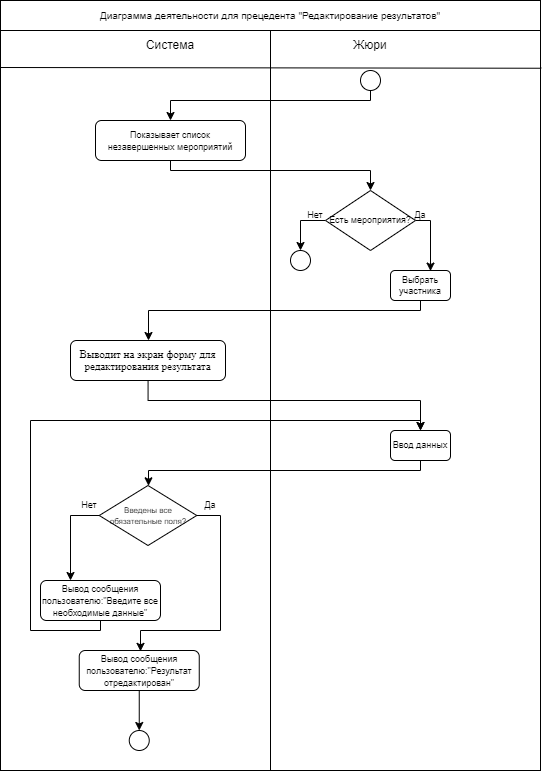

The diagram above was exported from draw.io. Its source (the exported page's mxGraphModel, read from the mxfile embedded in the PNG):
<mxGraphModel dx="1780" dy="823" grid="1" gridSize="10" guides="1" tooltips="1" connect="1" arrows="1" fold="1" page="1" pageScale="1" pageWidth="827" pageHeight="1169" math="0" shadow="0">
  <root>
    <mxCell id="0" />
    <mxCell id="1" parent="0" />
    <mxCell id="dR3WVg-IcQ6stR1Zx3r8-1" value="" style="whiteSpace=wrap;html=1;aspect=fixed;" vertex="1" parent="1">
      <mxGeometry x="220" y="130" width="400" height="400" as="geometry" />
    </mxCell>
    <mxCell id="dR3WVg-IcQ6stR1Zx3r8-2" value="" style="endArrow=none;html=1;rounded=0;exitX=1;exitY=0.065;exitDx=0;exitDy=0;exitPerimeter=0;entryX=-0.003;entryY=0.064;entryDx=0;entryDy=0;entryPerimeter=0;" edge="1" parent="1" source="dR3WVg-IcQ6stR1Zx3r8-1" target="dR3WVg-IcQ6stR1Zx3r8-1">
      <mxGeometry width="50" height="50" relative="1" as="geometry">
        <mxPoint x="390" y="320" as="sourcePoint" />
        <mxPoint x="220" y="183" as="targetPoint" />
      </mxGeometry>
    </mxCell>
    <mxCell id="dR3WVg-IcQ6stR1Zx3r8-3" value="" style="endArrow=none;html=1;rounded=0;entryX=0.5;entryY=0;entryDx=0;entryDy=0;exitX=0.5;exitY=1;exitDx=0;exitDy=0;" edge="1" parent="1" source="dR3WVg-IcQ6stR1Zx3r8-1" target="dR3WVg-IcQ6stR1Zx3r8-1">
      <mxGeometry width="50" height="50" relative="1" as="geometry">
        <mxPoint x="410" y="350" as="sourcePoint" />
        <mxPoint x="460" y="300" as="targetPoint" />
      </mxGeometry>
    </mxCell>
    <mxCell id="dR3WVg-IcQ6stR1Zx3r8-4" value="Система" style="text;html=1;strokeColor=none;fillColor=none;align=center;verticalAlign=middle;whiteSpace=wrap;rounded=0;" vertex="1" parent="1">
      <mxGeometry x="290" y="130" width="60" height="30" as="geometry" />
    </mxCell>
    <mxCell id="dR3WVg-IcQ6stR1Zx3r8-5" value="Жюри" style="text;html=1;strokeColor=none;fillColor=none;align=center;verticalAlign=middle;whiteSpace=wrap;rounded=0;" vertex="1" parent="1">
      <mxGeometry x="490" y="130" width="60" height="30" as="geometry" />
    </mxCell>
    <mxCell id="dR3WVg-IcQ6stR1Zx3r8-6" value="&lt;font style=&quot;font-size: 10px;&quot;&gt;Диаграмма деятельности для прецедента &quot;Редактирование результатов&quot;&lt;/font&gt;" style="rounded=0;whiteSpace=wrap;html=1;" vertex="1" parent="1">
      <mxGeometry x="220" y="100" width="400" height="30" as="geometry" />
    </mxCell>
    <mxCell id="dR3WVg-IcQ6stR1Zx3r8-7" value="" style="rounded=0;whiteSpace=wrap;html=1;" vertex="1" parent="1">
      <mxGeometry x="420" y="130" width="270" height="740" as="geometry" />
    </mxCell>
    <mxCell id="dR3WVg-IcQ6stR1Zx3r8-8" value="" style="rounded=0;whiteSpace=wrap;html=1;" vertex="1" parent="1">
      <mxGeometry x="150" y="130" width="270" height="740" as="geometry" />
    </mxCell>
    <mxCell id="dR3WVg-IcQ6stR1Zx3r8-9" value="" style="endArrow=none;html=1;rounded=0;exitX=1.003;exitY=0.051;exitDx=0;exitDy=0;exitPerimeter=0;entryX=0.001;entryY=0.05;entryDx=0;entryDy=0;entryPerimeter=0;" edge="1" parent="1" source="dR3WVg-IcQ6stR1Zx3r8-7" target="dR3WVg-IcQ6stR1Zx3r8-8">
      <mxGeometry width="50" height="50" relative="1" as="geometry">
        <mxPoint x="620" y="156" as="sourcePoint" />
        <mxPoint x="218.79999999999995" y="155.60000000000002" as="targetPoint" />
      </mxGeometry>
    </mxCell>
    <mxCell id="dR3WVg-IcQ6stR1Zx3r8-10" value="" style="endArrow=none;html=1;rounded=0;entryX=0.5;entryY=0;entryDx=0;entryDy=0;exitX=0.5;exitY=1;exitDx=0;exitDy=0;" edge="1" parent="1">
      <mxGeometry width="50" height="50" relative="1" as="geometry">
        <mxPoint x="420" y="530" as="sourcePoint" />
        <mxPoint x="420" y="130" as="targetPoint" />
      </mxGeometry>
    </mxCell>
    <mxCell id="dR3WVg-IcQ6stR1Zx3r8-11" value="Система" style="text;html=1;strokeColor=none;fillColor=none;align=center;verticalAlign=middle;whiteSpace=wrap;rounded=0;" vertex="1" parent="1">
      <mxGeometry x="290" y="130" width="60" height="30" as="geometry" />
    </mxCell>
    <mxCell id="dR3WVg-IcQ6stR1Zx3r8-12" value="Жюри" style="text;html=1;strokeColor=none;fillColor=none;align=center;verticalAlign=middle;whiteSpace=wrap;rounded=0;" vertex="1" parent="1">
      <mxGeometry x="490" y="130" width="60" height="30" as="geometry" />
    </mxCell>
    <mxCell id="dR3WVg-IcQ6stR1Zx3r8-13" value="&lt;font style=&quot;font-size: 10px;&quot;&gt;Диаграмма деятельности для прецедента &quot;Редактирование результатов&quot;&lt;/font&gt;" style="rounded=0;whiteSpace=wrap;html=1;" vertex="1" parent="1">
      <mxGeometry x="150" y="100" width="540" height="30" as="geometry" />
    </mxCell>
    <mxCell id="dR3WVg-IcQ6stR1Zx3r8-14" style="edgeStyle=orthogonalEdgeStyle;rounded=0;orthogonalLoop=1;jettySize=auto;html=1;entryX=0.5;entryY=0;entryDx=0;entryDy=0;" edge="1" parent="1" source="dR3WVg-IcQ6stR1Zx3r8-15" target="dR3WVg-IcQ6stR1Zx3r8-20">
      <mxGeometry relative="1" as="geometry">
        <Array as="points">
          <mxPoint x="320" y="270" />
          <mxPoint x="520" y="270" />
        </Array>
      </mxGeometry>
    </mxCell>
    <mxCell id="dR3WVg-IcQ6stR1Zx3r8-15" value="&lt;font style=&quot;font-size: 9px;&quot;&gt;Показывает список незавершенных мероприятий&lt;/font&gt;" style="rounded=1;whiteSpace=wrap;html=1;fontSize=10;" vertex="1" parent="1">
      <mxGeometry x="245" y="220" width="150" height="40" as="geometry" />
    </mxCell>
    <mxCell id="dR3WVg-IcQ6stR1Zx3r8-16" style="edgeStyle=orthogonalEdgeStyle;rounded=0;orthogonalLoop=1;jettySize=auto;html=1;entryX=0.5;entryY=0;entryDx=0;entryDy=0;" edge="1" parent="1" source="dR3WVg-IcQ6stR1Zx3r8-17" target="dR3WVg-IcQ6stR1Zx3r8-15">
      <mxGeometry relative="1" as="geometry">
        <Array as="points">
          <mxPoint x="520" y="200" />
          <mxPoint x="320" y="200" />
        </Array>
      </mxGeometry>
    </mxCell>
    <mxCell id="dR3WVg-IcQ6stR1Zx3r8-17" value="" style="ellipse;whiteSpace=wrap;html=1;aspect=fixed;fontSize=10;" vertex="1" parent="1">
      <mxGeometry x="510" y="170" width="20" height="20" as="geometry" />
    </mxCell>
    <mxCell id="dR3WVg-IcQ6stR1Zx3r8-18" style="edgeStyle=orthogonalEdgeStyle;rounded=0;orthogonalLoop=1;jettySize=auto;html=1;entryX=0.5;entryY=0;entryDx=0;entryDy=0;" edge="1" parent="1" source="dR3WVg-IcQ6stR1Zx3r8-20" target="dR3WVg-IcQ6stR1Zx3r8-21">
      <mxGeometry relative="1" as="geometry" />
    </mxCell>
    <mxCell id="dR3WVg-IcQ6stR1Zx3r8-19" style="edgeStyle=orthogonalEdgeStyle;rounded=0;orthogonalLoop=1;jettySize=auto;html=1;entryX=0.679;entryY=0.02;entryDx=0;entryDy=0;entryPerimeter=0;" edge="1" parent="1" source="dR3WVg-IcQ6stR1Zx3r8-20" target="dR3WVg-IcQ6stR1Zx3r8-25">
      <mxGeometry relative="1" as="geometry">
        <Array as="points">
          <mxPoint x="580" y="320" />
          <mxPoint x="580" y="371" />
        </Array>
      </mxGeometry>
    </mxCell>
    <mxCell id="dR3WVg-IcQ6stR1Zx3r8-20" value="Есть мероприятия?" style="rhombus;whiteSpace=wrap;html=1;fontSize=9;" vertex="1" parent="1">
      <mxGeometry x="475" y="290" width="90" height="60" as="geometry" />
    </mxCell>
    <mxCell id="dR3WVg-IcQ6stR1Zx3r8-21" value="" style="ellipse;whiteSpace=wrap;html=1;aspect=fixed;fontSize=10;" vertex="1" parent="1">
      <mxGeometry x="440" y="350" width="20" height="20" as="geometry" />
    </mxCell>
    <mxCell id="dR3WVg-IcQ6stR1Zx3r8-22" value="Нет" style="text;html=1;strokeColor=none;fillColor=none;align=center;verticalAlign=middle;whiteSpace=wrap;rounded=0;fontSize=9;" vertex="1" parent="1">
      <mxGeometry x="455" y="310" width="20" height="10" as="geometry" />
    </mxCell>
    <mxCell id="dR3WVg-IcQ6stR1Zx3r8-23" value="Да" style="text;html=1;strokeColor=none;fillColor=none;align=center;verticalAlign=middle;whiteSpace=wrap;rounded=0;fontSize=9;" vertex="1" parent="1">
      <mxGeometry x="560" y="310" width="20" height="10" as="geometry" />
    </mxCell>
    <mxCell id="dR3WVg-IcQ6stR1Zx3r8-24" style="edgeStyle=orthogonalEdgeStyle;rounded=0;orthogonalLoop=1;jettySize=auto;html=1;" edge="1" parent="1" source="dR3WVg-IcQ6stR1Zx3r8-25" target="dR3WVg-IcQ6stR1Zx3r8-27">
      <mxGeometry relative="1" as="geometry">
        <Array as="points">
          <mxPoint x="570" y="410" />
          <mxPoint x="298" y="410" />
        </Array>
      </mxGeometry>
    </mxCell>
    <mxCell id="dR3WVg-IcQ6stR1Zx3r8-25" value="Выбрать участника" style="rounded=1;whiteSpace=wrap;html=1;fontSize=9;" vertex="1" parent="1">
      <mxGeometry x="540" y="370" width="60" height="30" as="geometry" />
    </mxCell>
    <mxCell id="dR3WVg-IcQ6stR1Zx3r8-26" style="edgeStyle=orthogonalEdgeStyle;rounded=0;orthogonalLoop=1;jettySize=auto;html=1;entryX=0.5;entryY=0;entryDx=0;entryDy=0;" edge="1" parent="1" source="dR3WVg-IcQ6stR1Zx3r8-27" target="dR3WVg-IcQ6stR1Zx3r8-29">
      <mxGeometry relative="1" as="geometry">
        <Array as="points">
          <mxPoint x="298" y="500" />
        </Array>
      </mxGeometry>
    </mxCell>
    <mxCell id="dR3WVg-IcQ6stR1Zx3r8-27" value="&lt;span style=&quot;line-height: 115%; font-family: &amp;quot;Times New Roman&amp;quot;, serif;&quot;&gt;&lt;font style=&quot;font-size: 11px;&quot;&gt;Выводит на экран форму для редактирования результата&lt;/font&gt;&lt;/span&gt;" style="rounded=1;whiteSpace=wrap;html=1;fontSize=10;" vertex="1" parent="1">
      <mxGeometry x="220" y="440" width="155" height="40" as="geometry" />
    </mxCell>
    <mxCell id="dR3WVg-IcQ6stR1Zx3r8-28" style="edgeStyle=orthogonalEdgeStyle;rounded=0;orthogonalLoop=1;jettySize=auto;html=1;" edge="1" parent="1" source="dR3WVg-IcQ6stR1Zx3r8-29" target="dR3WVg-IcQ6stR1Zx3r8-32">
      <mxGeometry relative="1" as="geometry">
        <Array as="points">
          <mxPoint x="570" y="570" />
          <mxPoint x="298" y="570" />
        </Array>
      </mxGeometry>
    </mxCell>
    <mxCell id="dR3WVg-IcQ6stR1Zx3r8-29" value="Ввод данных" style="rounded=1;whiteSpace=wrap;html=1;fontSize=9;" vertex="1" parent="1">
      <mxGeometry x="540" y="530" width="60" height="30" as="geometry" />
    </mxCell>
    <mxCell id="dR3WVg-IcQ6stR1Zx3r8-30" style="edgeStyle=orthogonalEdgeStyle;rounded=0;orthogonalLoop=1;jettySize=auto;html=1;entryX=0.25;entryY=0;entryDx=0;entryDy=0;fontSize=10;" edge="1" parent="1" source="dR3WVg-IcQ6stR1Zx3r8-32" target="dR3WVg-IcQ6stR1Zx3r8-34">
      <mxGeometry relative="1" as="geometry">
        <Array as="points">
          <mxPoint x="220" y="615" />
        </Array>
      </mxGeometry>
    </mxCell>
    <mxCell id="dR3WVg-IcQ6stR1Zx3r8-31" style="edgeStyle=orthogonalEdgeStyle;rounded=0;orthogonalLoop=1;jettySize=auto;html=1;entryX=0.516;entryY=0.022;entryDx=0;entryDy=0;entryPerimeter=0;" edge="1" parent="1" source="dR3WVg-IcQ6stR1Zx3r8-32" target="dR3WVg-IcQ6stR1Zx3r8-37">
      <mxGeometry relative="1" as="geometry">
        <Array as="points">
          <mxPoint x="370" y="615" />
          <mxPoint x="370" y="730" />
          <mxPoint x="290" y="730" />
          <mxPoint x="290" y="751" />
        </Array>
      </mxGeometry>
    </mxCell>
    <mxCell id="dR3WVg-IcQ6stR1Zx3r8-32" value="&lt;font style=&quot;font-size: 8px;&quot;&gt;Введены все обязательные поля?&lt;/font&gt;" style="rhombus;whiteSpace=wrap;html=1;fontSize=9;" vertex="1" parent="1">
      <mxGeometry x="248.75" y="585" width="97.5" height="60" as="geometry" />
    </mxCell>
    <mxCell id="dR3WVg-IcQ6stR1Zx3r8-33" style="edgeStyle=orthogonalEdgeStyle;rounded=0;orthogonalLoop=1;jettySize=auto;html=1;" edge="1" parent="1" source="dR3WVg-IcQ6stR1Zx3r8-34">
      <mxGeometry relative="1" as="geometry">
        <mxPoint x="570" y="530" as="targetPoint" />
        <Array as="points">
          <mxPoint x="250" y="730" />
          <mxPoint x="180" y="730" />
          <mxPoint x="180" y="520" />
        </Array>
      </mxGeometry>
    </mxCell>
    <mxCell id="dR3WVg-IcQ6stR1Zx3r8-34" value="&lt;font style=&quot;font-size: 9px;&quot;&gt;Вывод сообщения пользователю:&quot;Введите все необходимые данные&quot;&lt;/font&gt;" style="rounded=1;whiteSpace=wrap;html=1;fontSize=10;" vertex="1" parent="1">
      <mxGeometry x="190" y="680" width="120" height="40" as="geometry" />
    </mxCell>
    <mxCell id="dR3WVg-IcQ6stR1Zx3r8-35" value="Нет" style="text;html=1;strokeColor=none;fillColor=none;align=center;verticalAlign=middle;whiteSpace=wrap;rounded=0;fontSize=9;" vertex="1" parent="1">
      <mxGeometry x="228.75" y="600" width="20" height="10" as="geometry" />
    </mxCell>
    <mxCell id="dR3WVg-IcQ6stR1Zx3r8-36" value="" style="edgeStyle=orthogonalEdgeStyle;rounded=0;orthogonalLoop=1;jettySize=auto;html=1;" edge="1" parent="1" source="dR3WVg-IcQ6stR1Zx3r8-37" target="dR3WVg-IcQ6stR1Zx3r8-39">
      <mxGeometry relative="1" as="geometry" />
    </mxCell>
    <mxCell id="dR3WVg-IcQ6stR1Zx3r8-37" value="&lt;font style=&quot;font-size: 9px;&quot;&gt;Вывод сообщения пользователю:&quot;Результат отредактирован&quot;&lt;/font&gt;" style="rounded=1;whiteSpace=wrap;html=1;fontSize=10;" vertex="1" parent="1">
      <mxGeometry x="228.75" y="750" width="120" height="40" as="geometry" />
    </mxCell>
    <mxCell id="dR3WVg-IcQ6stR1Zx3r8-38" value="Да" style="text;html=1;strokeColor=none;fillColor=none;align=center;verticalAlign=middle;whiteSpace=wrap;rounded=0;fontSize=9;" vertex="1" parent="1">
      <mxGeometry x="350" y="600" width="20" height="10" as="geometry" />
    </mxCell>
    <mxCell id="dR3WVg-IcQ6stR1Zx3r8-39" value="" style="ellipse;whiteSpace=wrap;html=1;aspect=fixed;fontSize=10;" vertex="1" parent="1">
      <mxGeometry x="278.75" y="830" width="20" height="20" as="geometry" />
    </mxCell>
  </root>
</mxGraphModel>